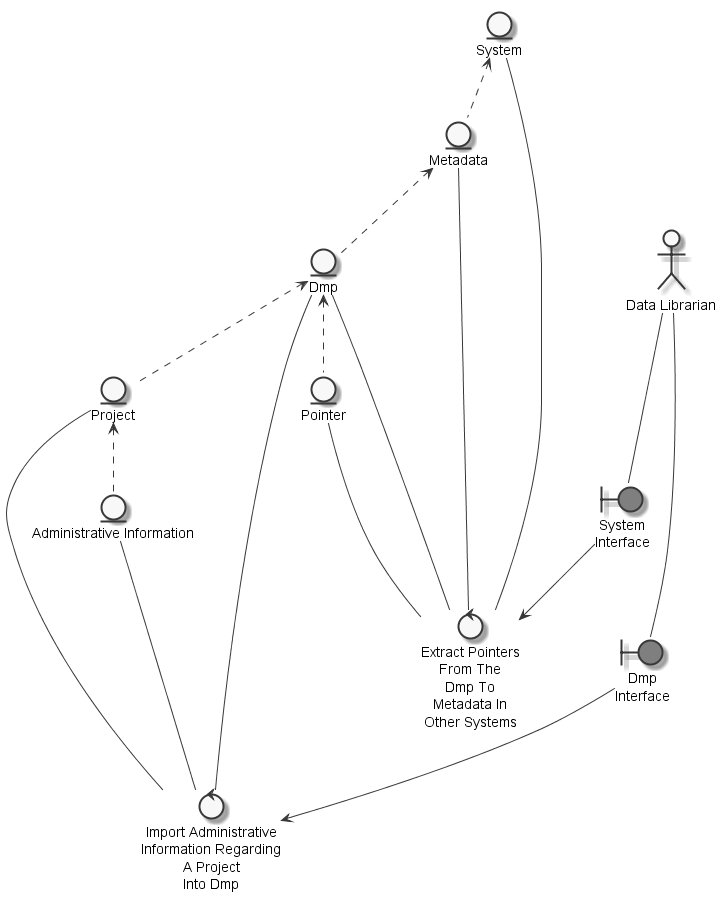

The diagram above was rendered by PlantUML. Its source (embedded in the PNG):
@startuml
	skinparam defaultTextAlignment center
	skinparam monochrome true

	entity "Metadata" as thingmetadata
	entity "Dmp" as thingdmp
	entity "System" as thingothersystem
	entity "Pointer" as thingpointer
	entity "Administrative Information" as thingadministrativeinformation
	entity "Project" as thingproject
	actor "Data Librarian" as actordatalibrarian
	boundary "System\nInterface" as thingsysteminterface #grey
	boundary "Dmp\nInterface" as thingdmpinterface #grey
	control "Extract Pointers\nFrom The\nDmp To\nMetadata In\nOther Systems" as controlextractpointermetadata
	control "Import Administrative\nInformation Regarding\nA Project\nInto Dmp" as controlimportadministrativeinformationproject

	thingothersystem <.. thingmetadata
	thingmetadata <.. thingdmp
	thingdmp <.. thingpointer
	thingproject <.. thingadministrativeinformation
	thingdmp <.. thingproject
	actordatalibrarian --- thingsysteminterface
	actordatalibrarian --- thingdmpinterface
	thingpointer --- controlextractpointermetadata
	thingdmp --- controlextractpointermetadata
	thingmetadata --- controlextractpointermetadata
	thingothersystem --- controlextractpointermetadata
	thingsysteminterface --> controlextractpointermetadata
	thingadministrativeinformation --- controlimportadministrativeinformationproject
	thingproject --- controlimportadministrativeinformationproject
	thingdmpinterface --> controlimportadministrativeinformationproject
	thingdmp --- controlimportadministrativeinformationproject

@enduml